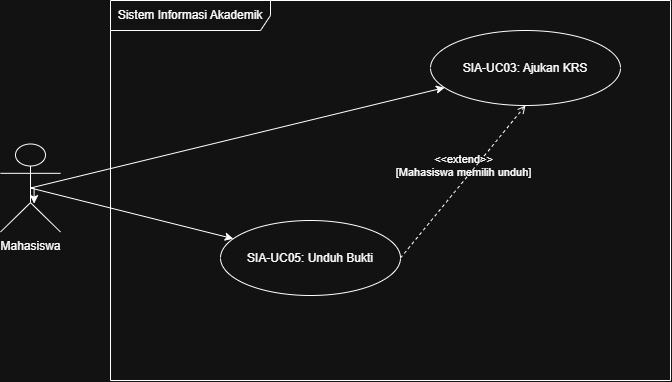

The diagram above was exported from draw.io. Its source (the exported page's mxGraphModel, read from the mxfile embedded in the PNG):
<mxGraphModel dx="1030" dy="626" grid="1" gridSize="10" guides="1" tooltips="1" connect="1" arrows="1" fold="1" page="1" pageScale="1" pageWidth="827" pageHeight="1169" math="0" shadow="0">
  <root>
    <mxCell id="0" />
    <mxCell id="1" parent="0" />
    <mxCell id="K9ICMXXQoHySShmI7SWg-1" parent="1" style="shape=umlFrame;whiteSpace=wrap;html=1;pointerEvents=0;recursiveResize=0;container=1;collapsible=0;width=160;" value="Sistem Informasi Akademik" vertex="1">
      <mxGeometry height="380" width="560" x="160" y="160" as="geometry" />
    </mxCell>
    <mxCell id="K9ICMXXQoHySShmI7SWg-2" parent="K9ICMXXQoHySShmI7SWg-1" style="ellipse;html=1;whiteSpace=wrap;" value="&lt;span class=&quot;nodeLabel&quot;&gt;SIA-UC05: Unduh Bukti&lt;/span&gt;" vertex="1">
      <mxGeometry height="75" width="180" x="110" y="220" as="geometry" />
    </mxCell>
    <mxCell id="K9ICMXXQoHySShmI7SWg-3" parent="K9ICMXXQoHySShmI7SWg-1" style="ellipse;html=1;whiteSpace=wrap;" value="&lt;span class=&quot;nodeLabel&quot;&gt;SIA-UC03: Ajukan KRS&lt;/span&gt;" vertex="1">
      <mxGeometry height="75" width="190" x="320" y="30" as="geometry" />
    </mxCell>
    <mxCell id="K9ICMXXQoHySShmI7SWg-9" edge="1" parent="K9ICMXXQoHySShmI7SWg-1" source="K9ICMXXQoHySShmI7SWg-2" style="html=1;verticalAlign=bottom;labelBackgroundColor=none;endArrow=open;endFill=0;dashed=1;rounded=0;exitX=1;exitY=0.5;exitDx=0;exitDy=0;entryX=0.5;entryY=1;entryDx=0;entryDy=0;" target="K9ICMXXQoHySShmI7SWg-3" value="&amp;lt;&amp;lt;extend&amp;gt;&amp;gt;&lt;div&gt;&lt;span class=&quot;edgeLabel&quot;&gt;[Mahasiswa memilih unduh]&lt;/span&gt;&lt;/div&gt;">
      <mxGeometry relative="1" width="160" as="geometry">
        <mxPoint x="190" y="227" as="sourcePoint" />
        <mxPoint x="350" y="227" as="targetPoint" />
      </mxGeometry>
    </mxCell>
    <mxCell id="K9ICMXXQoHySShmI7SWg-6" edge="1" parent="1" source="K9ICMXXQoHySShmI7SWg-5" style="rounded=0;orthogonalLoop=1;jettySize=auto;html=1;exitX=0.5;exitY=0.5;exitDx=0;exitDy=0;exitPerimeter=0;" target="K9ICMXXQoHySShmI7SWg-2">
      <mxGeometry relative="1" as="geometry" />
    </mxCell>
    <mxCell id="K9ICMXXQoHySShmI7SWg-10" edge="1" parent="1" source="K9ICMXXQoHySShmI7SWg-5" style="rounded=0;orthogonalLoop=1;jettySize=auto;html=1;exitX=0.5;exitY=0.5;exitDx=0;exitDy=0;exitPerimeter=0;" target="K9ICMXXQoHySShmI7SWg-3">
      <mxGeometry relative="1" as="geometry" />
    </mxCell>
    <mxCell id="K9ICMXXQoHySShmI7SWg-5" parent="1" style="shape=umlActor;verticalLabelPosition=bottom;verticalAlign=top;html=1;" value="Mahasiswa" vertex="1">
      <mxGeometry height="88" width="60" x="50" y="303.5" as="geometry" />
    </mxCell>
    <mxCell id="K9ICMXXQoHySShmI7SWg-8" edge="1" parent="1" source="K9ICMXXQoHySShmI7SWg-5" style="edgeStyle=orthogonalEdgeStyle;rounded=0;orthogonalLoop=1;jettySize=auto;html=1;innerLoopWaypoints=1;exitX=0.5;exitY=0.5;exitDx=0;exitDy=0;exitPerimeter=0;entryX=0.56;entryY=0.677;entryDx=0;entryDy=0;entryPerimeter=0;" target="K9ICMXXQoHySShmI7SWg-5">
      <mxGeometry relative="1" as="geometry" />
    </mxCell>
  </root>
</mxGraphModel>